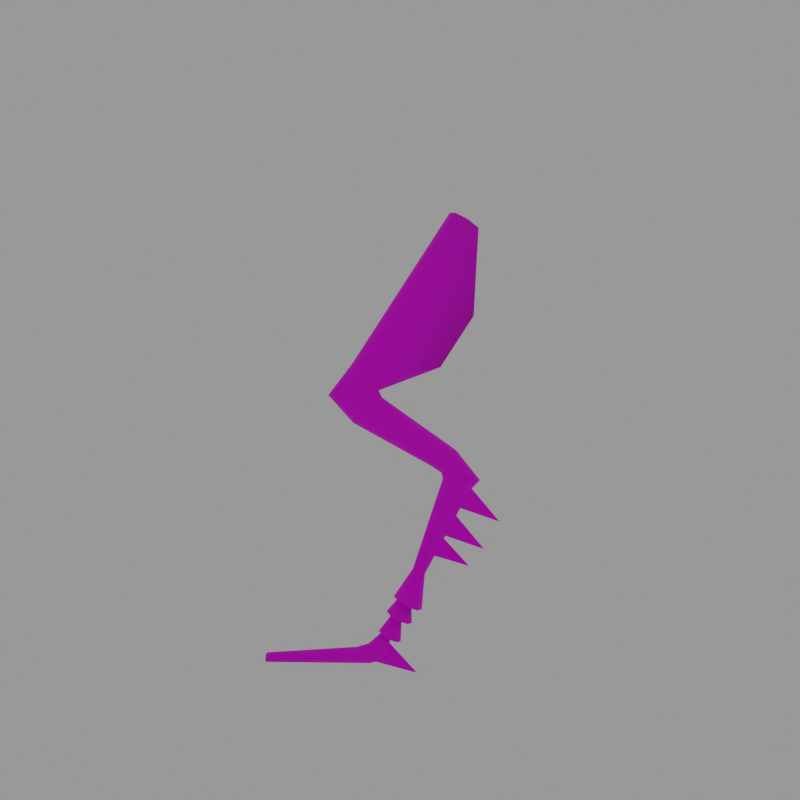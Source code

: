 # Source: Jitterbug.blend  (saved by Blender 3.3.6; exported with 4.5.12 LTS)
import bpy
from mathutils import Matrix  # noqa: F401  (used for matrix-valued properties, if any)

bpy.ops.wm.read_factory_settings(use_empty=True)
scene = bpy.context.scene
scene.name = 'Scene'

# ---- collections
col_collection = bpy.data.collections.new('Collection'); scene.collection.children.link(col_collection)

# ---- images (referenced by path relative to the original .blend; pixels are not part of the script)
import os
ASSET_DIR = os.environ.get("B2B_ASSET_DIR", "")  # directory of the original .blend (textures are referenced by path, not embedded)
HERE = os.path.dirname(os.path.abspath(__file__))  # packed textures are extracted next to this script under _unpacked/

def load_image(name, relpath, width, height, colorspace="sRGB"):
    """Load a texture the original file referenced (path relative to the .blend, or extracted next to this script)."""
    p = next((c for c in (os.path.join(HERE, relpath), os.path.join(ASSET_DIR, relpath)) if relpath and os.path.exists(c)), "")
    if p:
        img = bpy.data.images.load(p, check_existing=True)
        img.name = name
    else:  # same state as the original file: an image datablock whose file is absent (Cycles renders it pink)
        img = bpy.data.images.new(name, width, height)
        img.source = "FILE"
        img.filepath = "//" + (relpath or name)
    img.colorspace_settings.name = colorspace
    return img
img_jitterbug_png = load_image('jitterbug.png', 'jitterbug.png', 1024, 1024, 'sRGB')

# ---- materials (node trees are filled in below, after node groups)
mat_material = bpy.data.materials.new('Material')
mat_material.alpha_threshold = 0.0
mat_material.use_transparent_shadow = False
mat_material.roughness = 0.5
mat_material.line_color = (0.0, 0.0, 0.0, 1.0)

# ---- material node trees
mat_material.use_nodes = True; mat_material.node_tree.nodes.clear()
_N = mat_material.node_tree.nodes; _L = mat_material.node_tree.links
n0 = _N.new('ShaderNodeOutputMaterial'); n0.name = 'Material Output'; n0.location = (300, 300)
n1 = _N.new('ShaderNodeBsdfPrincipled'); n1.name = 'Principled BSDF'; n1.location = (10, 300)
n1.distribution = 'GGX'
n1.subsurface_method = 'RANDOM_WALK_SKIN'
n1.inputs[2].default_value = 1.0
n1.inputs[3].default_value = 1.45
n1.inputs[27].default_value = (0.0, 0.0, 0.0, 1.0)
n1.inputs[28].default_value = 1.0
n2 = _N.new('ShaderNodeTexImage'); n2.name = 'Image Texture'; n2.location = (-280, 280)
n2.image = img_jitterbug_png
n2.interpolation = 'Closest'
_L.new(n1.outputs[0], n0.inputs[0])
_L.new(n2.outputs[0], n1.inputs[0])
n0.is_active_output = True

# ---- world
world_world = bpy.data.worlds.new('World'); scene.world = world_world
world_world.use_nodes = True; world_world.node_tree.nodes.clear()
_N = world_world.node_tree.nodes; _L = world_world.node_tree.links
n0 = _N.new('ShaderNodeOutputWorld'); n0.name = 'World Output'; n0.location = (300, 300)
n1 = _N.new('ShaderNodeBackground'); n1.name = 'Background'; n1.location = (10, 300)
n1.inputs[0].default_value = (0.3, 0.3, 0.3, 1.0)
_L.new(n1.outputs[0], n0.inputs[0])
n0.is_active_output = True
world_world.color = (0.05088, 0.05088, 0.05088)
world_world.use_sun_shadow = False
world_world.sun_shadow_jitter_overblur = 0.0

# ---- cameras
cam_camera = bpy.data.cameras.new('Camera')
cam_camera.lens = 34.92

# ---- meshes
me_cube_020 = bpy.data.meshes.new('Cube.020')
me_cube_020.from_pydata([(-0.002966, -0.02298, 0.1276), (-0.002966, 0.02298, 0.1276), (0.03187, 0.02298, 0.1109), (0.03187, -0.02298, 0.1109), (0.011, -0.03249, 0.1205), (0.04051, -1.018e-09, 0.1069), (0.011, 0.03249, 0.1205), (-0.01161, -4.333e-09, 0.1316), (0.1012, -0.02537, 0.8392), (0.1012, 0.02537, 0.8392), (0.1438, 0.02537, 0.8117), (0.1438, -0.02537, 0.8117), (0.1225, -0.03587, 0.8255), (0.1372, 3.483e-08, 0.6532), (0.1225, 0.03587, 0.8255), (0.09242, 2.377e-08, 0.8449), (0.04632, -1.857e-09, 0.1731), (0.04305, 0.008704, 0.1746), (0.03514, -0.01231, 0.1782), (0.04305, -0.008704, 0.1746), (0.02724, 0.008704, 0.1819), (0.02396, -3.24e-09, 0.1834), (0.03514, 0.01231, 0.1782), (0.02724, -0.008704, 0.1819), (-0.0326, 1.23e-08, 0.5008), (-0.05974, -0.03587, 0.4773), (-0.07893, 0.02537, 0.4607), (-0.07893, -0.02537, 0.4607), (-0.04055, 0.02537, 0.4939), (-0.04055, -0.02537, 0.4939), (-0.08688, 1.86e-08, 0.4539), (-0.05974, 0.03587, 0.4773), (-0.0398, 1.828e-08, 0.5144), (-0.07514, -0.03543, 0.5118), (-0.1233, 0.02506, 0.5064), (-0.1233, -0.02506, 0.5064), (-0.05015, 0.02506, 0.5136), (-0.05015, -0.02506, 0.5136), (-0.1336, 1.945e-08, 0.5057), (-0.07514, 0.03543, 0.5118), (0.07541, 3.238e-08, 0.5576), (-0.05821, -0.03587, 0.5461), (-0.07951, 0.02537, 0.5599), (-0.07951, -0.02537, 0.5599), (-0.03691, 0.02537, 0.5323), (-0.03691, -0.02537, 0.5323), (-0.08833, 1.66e-08, 0.5656), (-0.05821, 0.03587, 0.5461), (0.09736, 0.01956, 0.3993), (0.1384, 0.02581, 0.3496), (0.1222, 0.01956, 0.3304), (0.09736, -0.01956, 0.3993), (0.1384, -0.02581, 0.3496), (0.1222, -0.01956, 0.3304), (0.05732, 3.611e-09, 0.3742), (0.07713, 1.653e-09, 0.3611), (0.07935, -9.448e-10, 0.3501), (0.08078, 0.02766, 0.3889), (0.113, 0.0365, 0.3544), (0.1045, 0.02766, 0.3385), (0.1296, 2.165e-09, 0.327), (0.1489, 3.468e-09, 0.3476), (0.1042, -3.298e-10, 0.4036), (0.1045, -0.02766, 0.3385), (0.113, -0.0365, 0.3544), (0.08078, -0.02766, 0.3889), (0.0867, 0.01956, 0.3467), (0.08764, 0.02581, 0.3592), (0.06419, 0.01956, 0.3785), (0.0867, -0.01956, 0.3467), (0.08764, -0.02581, 0.3592), (0.06419, -0.01956, 0.3785)], [], [(44, 10, 13, 40), (45, 11, 12, 41), (46, 15, 9, 42), (47, 14, 10, 44), (40, 13, 11, 45), (41, 12, 8, 43), (43, 8, 15, 46), (42, 9, 14, 47), (1, 20, 22, 6), (0, 23, 21, 7), (4, 18, 23, 0), (5, 16, 19, 3), (6, 22, 17, 2), (7, 21, 20, 1), (3, 19, 18, 4), (2, 17, 16, 5), (68, 26, 31, 57), (71, 27, 30, 54), (65, 25, 27, 71), (62, 24, 29, 51), (57, 31, 28, 48), (54, 30, 26, 68), (51, 29, 25, 65), (48, 28, 24, 62), (26, 34, 39, 31), (27, 35, 38, 30), (25, 33, 35, 27), (24, 32, 37, 29), (31, 39, 36, 28), (30, 38, 34, 26), (29, 37, 33, 25), (28, 36, 32, 24), (34, 42, 47, 39), (35, 43, 46, 38), (33, 41, 43, 35), (32, 40, 45, 37), (39, 47, 44, 36), (38, 46, 42, 34), (37, 45, 41, 33), (36, 44, 40, 32), (13, 10, 11), (12, 11, 10, 14, 9, 15, 8), (17, 50, 60, 16), (50, 49, 61, 60), (49, 48, 62, 61), (19, 53, 63, 18), (53, 52, 64, 63), (52, 51, 65, 64), (21, 56, 66, 20), (56, 55, 67, 66), (55, 54, 68, 67), (22, 59, 50, 17), (59, 58, 49, 50), (58, 57, 48, 49), (16, 60, 53, 19), (60, 61, 52, 53), (61, 62, 51, 52), (18, 63, 69, 23), (63, 64, 70, 69), (64, 65, 71, 70), (23, 69, 56, 21), (69, 70, 55, 56), (70, 71, 54, 55), (20, 66, 59, 22), (66, 67, 58, 59), (67, 68, 57, 58)])
me_cube_020.polygons.foreach_set('use_smooth', [True] * 66)
_uv = me_cube_020.uv_layers.new(name='UVMap')
_uv.uv.foreach_set('vector', [0.33, 0.3159, 0.3997, 0.2009, 0.395, 0.2653, 0.3712, 0.3047, 0.1279, 0.4896, 0.1978, 0.6057, 0.1883, 0.6114, 0.1183, 0.4953, 0.3181, 0.7894, 0.3189, 0.6539, 0.3269, 0.6542, 0.3261, 0.7897, 0.3228, 0.3105, 0.3924, 0.1955, 0.3997, 0.2009, 0.33, 0.3159, 0.1746, 0.5005, 0.1986, 0.5403, 0.1978, 0.6057, 0.1279, 0.4896, 0.1183, 0.4953, 0.1883, 0.6114, 0.1808, 0.6161, 0.1108, 0.4999, 0.3069, 0.7894, 0.3078, 0.6538, 0.3189, 0.6539, 0.3181, 0.7894, 0.3132, 0.305, 0.3828, 0.1899, 0.3924, 0.1955, 0.3228, 0.3105, 0.3449, 0.4806, 0.3549, 0.4582, 0.3584, 0.4596, 0.3515, 0.4835, 0.6359, 0.7492, 0.6331, 0.775, 0.6292, 0.7753, 0.6258, 0.75, 0.6419, 0.749, 0.6358, 0.7751, 0.6331, 0.775, 0.6359, 0.7492, 0.1636, 0.3179, 0.1655, 0.3447, 0.1634, 0.3457, 0.158, 0.3205, 0.3515, 0.4835, 0.3584, 0.4596, 0.3612, 0.461, 0.3586, 0.4872, 0.6258, 0.75, 0.6292, 0.7753, 0.6265, 0.7758, 0.6186, 0.7512, 0.158, 0.3205, 0.1634, 0.3457, 0.1599, 0.3472, 0.1488, 0.3245, 0.5236, 0.292, 0.5243, 0.2704, 0.5281, 0.2702, 0.5337, 0.2915, 0.3697, 0.3779, 0.3139, 0.3454, 0.3225, 0.3386, 0.3771, 0.3736, 0.757, 0.681, 0.7584, 0.7475, 0.7475, 0.7485, 0.7486, 0.6822, 0.1753, 0.4339, 0.1182, 0.4675, 0.1116, 0.4599, 0.1695, 0.429, 0.834, 0.3382, 0.834, 0.4063, 0.8237, 0.407, 0.8261, 0.3392, 0.3771, 0.3736, 0.3225, 0.3386, 0.3288, 0.3316, 0.3827, 0.3692, 0.7486, 0.6822, 0.7475, 0.7485, 0.7381, 0.7478, 0.7413, 0.6812, 0.1825, 0.438, 0.1267, 0.474, 0.1182, 0.4675, 0.1753, 0.4339, 0.842, 0.3392, 0.8444, 0.407, 0.834, 0.4063, 0.834, 0.3382, 0.3139, 0.3454, 0.2962, 0.3271, 0.3162, 0.3246, 0.3225, 0.3386, 0.7584, 0.7475, 0.7592, 0.7733, 0.7487, 0.7765, 0.7475, 0.7485, 0.1182, 0.4675, 0.1119, 0.4811, 0.09376, 0.4775, 0.1116, 0.4599, 0.834, 0.4063, 0.834, 0.4122, 0.8238, 0.4152, 0.8237, 0.407, 0.3225, 0.3386, 0.3162, 0.3246, 0.3249, 0.3236, 0.3288, 0.3316, 0.7475, 0.7485, 0.7487, 0.7765, 0.7392, 0.7735, 0.7381, 0.7478, 0.1267, 0.474, 0.1227, 0.4817, 0.1119, 0.4811, 0.1182, 0.4675, 0.8444, 0.407, 0.8443, 0.4152, 0.834, 0.4122, 0.834, 0.4063, 0.2962, 0.3271, 0.3132, 0.305, 0.3228, 0.3105, 0.3162, 0.3246, 0.308, 0.8172, 0.3069, 0.7894, 0.3181, 0.7894, 0.3187, 0.8199, 0.1119, 0.4811, 0.1183, 0.4953, 0.1108, 0.4999, 0.09376, 0.4775, 0.1292, 0.4809, 0.1746, 0.5005, 0.1279, 0.4896, 0.1227, 0.4817, 0.3162, 0.3246, 0.3228, 0.3105, 0.33, 0.3159, 0.3249, 0.3236, 0.3187, 0.8199, 0.3181, 0.7894, 0.3261, 0.7897, 0.3269, 0.8176, 0.1227, 0.4817, 0.1279, 0.4896, 0.1183, 0.4953, 0.1119, 0.4811, 0.6323, 0.391, 0.6298, 0.3821, 0.642, 0.3393, 0.642, 0.3859, 0.4639, 0.3892, 0.4639, 0.4443, 0.4477, 0.4348, 0.8519, 0.5439, 0.8621, 0.5482, 0.8621, 0.5688, 0.8519, 0.5731, 0.8416, 0.5688, 0.8374, 0.5585, 0.8416, 0.5482, 0.5243, 0.2704, 0.5166, 0.2019, 0.5252, 0.2014, 0.5281, 0.2702, 0.5166, 0.2019, 0.5147, 0.1915, 0.5259, 0.1899, 0.5252, 0.2014, 0.8446, 0.3133, 0.842, 0.3392, 0.834, 0.3382, 0.834, 0.3096, 0.1634, 0.3457, 0.1929, 0.4106, 0.185, 0.414, 0.1599, 0.3472, 0.1929, 0.4106, 0.1986, 0.419, 0.1875, 0.421, 0.185, 0.414, 0.1986, 0.419, 0.1825, 0.438, 0.1753, 0.4339, 0.1875, 0.421, 0.6292, 0.7753, 0.6313, 0.8454, 0.6252, 0.8464, 0.6265, 0.7758, 0.748, 0.6691, 0.7486, 0.6726, 0.7386, 0.6689, 0.7403, 0.666, 0.7486, 0.6726, 0.7486, 0.6822, 0.7413, 0.6812, 0.7386, 0.6689, 0.3584, 0.4596, 0.3866, 0.3939, 0.3927, 0.3971, 0.3612, 0.461, 0.5102, 0.2041, 0.5066, 0.1968, 0.5147, 0.1915, 0.5166, 0.2019, 0.3909, 0.3875, 0.3771, 0.3736, 0.3827, 0.3692, 0.3997, 0.3892, 0.5281, 0.2702, 0.5252, 0.2014, 0.5309, 0.2031, 0.5307, 0.271, 0.5252, 0.2014, 0.5259, 0.1899, 0.5337, 0.1931, 0.5309, 0.2031, 0.834, 0.3096, 0.834, 0.3382, 0.8261, 0.3392, 0.8235, 0.3133, 0.1599, 0.3472, 0.185, 0.414, 0.1786, 0.4166, 0.1571, 0.3483, 0.185, 0.414, 0.1875, 0.421, 0.1784, 0.422, 0.1786, 0.4166, 0.1875, 0.421, 0.1753, 0.4339, 0.1695, 0.429, 0.1784, 0.422, 0.6331, 0.775, 0.6399, 0.8448, 0.6313, 0.8454, 0.6292, 0.7753, 0.6399, 0.8448, 0.6419, 0.8491, 0.6305, 0.8489, 0.6313, 0.8454, 0.7592, 0.6686, 0.757, 0.681, 0.7486, 0.6822, 0.7486, 0.6726, 0.3549, 0.4582, 0.3787, 0.3907, 0.3866, 0.3939, 0.3584, 0.4596, 0.3787, 0.3907, 0.3797, 0.3856, 0.3909, 0.3875, 0.3866, 0.3939, 0.3797, 0.3856, 0.3697, 0.3779, 0.3771, 0.3736, 0.3909, 0.3875])
me_cube_020.materials.append(mat_material)
me_cube_020.update()
me_cube_021 = bpy.data.meshes.new('Cube.021')
me_cube_021.from_pydata([(-0.01715, -0.0207, 0.1003), (-0.01715, 0.0207, 0.1003), (0.01424, 0.0207, 0.0852), (0.01424, -0.0207, 0.0852), (-0.00457, -0.02928, 0.09386), (0.02202, 2.462e-09, 0.08161), (-0.00457, 0.02928, 0.09386), (-0.02494, -5.245e-10, 0.1038), (0.02113, 1.075e-09, 0.1509), (0.0206, 0.001413, 0.1511), (0.01932, -0.001998, 0.1517), (0.0206, -0.001413, 0.1511), (0.01803, 0.001413, 0.1523), (0.0175, 8.499e-10, 0.1525), (0.01932, 0.001998, 0.1517), (0.01803, -0.001413, 0.1523), (-0.0327, -0.01808, 0.06416), (-0.0327, 0.01808, 0.06416), (-0.00529, 0.01808, 0.05102), (-0.00529, -0.01808, 0.05102), (-0.02171, -0.02556, 0.05858), (0.00151, 6.524e-09, 0.04789), (-0.02171, 0.02556, 0.05858), (-0.0395, 3.916e-09, 0.0673), (0.004021, 5.979e-09, 0.1155), (0.003394, 0.001666, 0.1158), (0.001882, -0.002355, 0.1165), (0.003394, -0.001666, 0.1158), (0.0003687, 0.001666, 0.1172), (-0.0002579, 5.714e-09, 0.1175), (0.001882, 0.002355, 0.1165), (0.0003687, -0.001666, 0.1172), (-0.05505, -0.01762, 0.03746), (-0.05505, 0.01762, 0.03746), (-0.03208, 0.01762, 0.01994), (-0.03208, -0.01762, 0.01994), (-0.0408, -0.02491, 0.03525), (-0.02847, 1.172e-08, 0.0136), (-0.0408, 0.02491, 0.03525), (-0.05867, 7.659e-09, 0.0438), (-0.01114, 1.207e-08, 0.07476), (-0.0122, 0.002834, 0.07525), (-0.01478, -0.004008, 0.07644), (-0.0122, -0.002834, 0.07525), (-0.01735, 0.002834, 0.07763), (-0.01842, 1.162e-08, 0.07812), (-0.01478, 0.004008, 0.07644), (-0.01735, -0.002834, 0.07763), (-0.2482, -0.009247, 0.02427), (-0.2482, 0.009247, 0.02427), (-0.2487, 0.009247, 0.01232), (-0.2487, -0.009247, 0.01232), (-0.2484, -0.01308, 0.01829), (-0.2488, 1.219e-08, 0.009841), (-0.2484, 0.01308, 0.01829), (-0.248, 9.921e-09, 0.02674), (-0.05192, 1.252e-08, 0.007779), (-0.05625, -0.01537, 0.01209), (-0.06672, -0.02174, 0.02249), (-0.07719, -0.01537, 0.03289), (-0.08152, 8.569e-09, 0.0372), (-0.07719, 0.01537, 0.03289), (-0.06672, 0.02174, 0.02249), (-0.05625, 0.01537, 0.01209)], [], [(14, 12, 13, 15, 10, 11, 8, 9), (1, 12, 14, 6), (0, 15, 13, 7), (4, 10, 15, 0), (5, 8, 11, 3), (6, 14, 9, 2), (7, 13, 12, 1), (3, 11, 10, 4), (2, 9, 8, 5), (30, 28, 29, 31, 26, 27, 24, 25), (17, 28, 30, 22), (16, 31, 29, 23), (20, 26, 31, 16), (21, 24, 27, 19), (22, 30, 25, 18), (23, 29, 28, 17), (19, 27, 26, 20), (18, 25, 24, 21), (46, 44, 45, 47, 42, 43, 40, 41), (33, 44, 46, 38), (32, 47, 45, 39), (36, 42, 47, 32), (37, 40, 43, 35), (38, 46, 41, 34), (39, 45, 44, 33), (35, 43, 42, 36), (34, 41, 40, 37), (57, 51, 53, 56), (59, 48, 52, 58), (60, 55, 48, 59), (62, 54, 49, 61), (56, 53, 50, 63), (58, 52, 51, 57), (61, 49, 55, 60), (63, 50, 54, 62), (48, 55, 49, 54, 50, 53, 51, 52), (34, 63, 62, 38), (33, 61, 60, 39), (36, 58, 57, 35), (37, 56, 63, 34), (38, 62, 61, 33), (39, 60, 59, 32), (32, 59, 58, 36), (35, 57, 56, 37)])
me_cube_021.polygons.foreach_set('use_smooth', [True] * 44)
_uv = me_cube_021.uv_layers.new(name='UVMap')
_uv.uv.foreach_set('vector', [0.6328, 0.4257, 0.6331, 0.4262, 0.633, 0.4268, 0.6325, 0.4271, 0.6319, 0.427, 0.6315, 0.4265, 0.6317, 0.4259, 0.6322, 0.4256, 0.6528, 0.6312, 0.6596, 0.6571, 0.659, 0.6573, 0.6463, 0.6326, 0.6141, 0.6259, 0.6141, 0.649, 0.6135, 0.6493, 0.6066, 0.63, 0.6298, 0.4408, 0.6319, 0.427, 0.6325, 0.4271, 0.6364, 0.4408, 0.5681, 0.6472, 0.5829, 0.6233, 0.5834, 0.6235, 0.5766, 0.6506, 0.6499, 0.4771, 0.6499, 0.5049, 0.6493, 0.5049, 0.6413, 0.478, 0.6601, 0.6314, 0.6601, 0.6571, 0.6596, 0.6571, 0.6528, 0.6312, 0.5766, 0.6506, 0.5834, 0.6235, 0.5839, 0.6235, 0.5839, 0.6513, 0.6413, 0.478, 0.6493, 0.5049, 0.6488, 0.5052, 0.6336, 0.4814, 0.6149, 0.5823, 0.6153, 0.5829, 0.6151, 0.5836, 0.6145, 0.584, 0.6138, 0.5839, 0.6134, 0.5833, 0.6136, 0.5826, 0.6142, 0.5822, 0.6545, 0.5312, 0.6594, 0.5054, 0.6601, 0.5056, 0.6601, 0.5327, 0.6122, 0.5415, 0.6122, 0.5647, 0.6116, 0.565, 0.6055, 0.5447, 0.6126, 0.5962, 0.6138, 0.5839, 0.6145, 0.584, 0.6183, 0.5962, 0.6141, 0.6563, 0.6267, 0.6318, 0.6274, 0.632, 0.6216, 0.6588, 0.6463, 0.6312, 0.6463, 0.6583, 0.6456, 0.6584, 0.6387, 0.6317, 0.6489, 0.5283, 0.6589, 0.5052, 0.6594, 0.5054, 0.6545, 0.5312, 0.6216, 0.6588, 0.6274, 0.632, 0.628, 0.6321, 0.628, 0.6591, 0.6387, 0.6317, 0.6456, 0.6584, 0.6449, 0.6586, 0.6319, 0.6344, 0.5932, 0.2315, 0.5937, 0.2305, 0.5948, 0.23, 0.596, 0.2305, 0.5964, 0.2317, 0.5959, 0.2328, 0.5948, 0.2332, 0.5936, 0.2327, 0.4778, 0.8092, 0.4911, 0.8283, 0.4902, 0.8292, 0.4742, 0.8147, 0.6114, 0.565, 0.6114, 0.583, 0.6104, 0.5836, 0.6055, 0.5697, 0.6064, 0.2243, 0.5964, 0.2317, 0.596, 0.2305, 0.6037, 0.2183, 0.5893, 0.6483, 0.6016, 0.6259, 0.6027, 0.6264, 0.5966, 0.6502, 0.6474, 0.5128, 0.6489, 0.5341, 0.6477, 0.5345, 0.6398, 0.5114, 0.4841, 0.808, 0.492, 0.8278, 0.4911, 0.8283, 0.4778, 0.8092, 0.5966, 0.6502, 0.6027, 0.6264, 0.6037, 0.6266, 0.6037, 0.6478, 0.6398, 0.5114, 0.6477, 0.5345, 0.6468, 0.5351, 0.6336, 0.5139, 0.6977, 0.2279, 0.7041, 0.1499, 0.7077, 0.1499, 0.7036, 0.2297, 0.6034, 0.2097, 0.6047, 0.1414, 0.6064, 0.1418, 0.6059, 0.2147, 0.5971, 0.2074, 0.6009, 0.1411, 0.6047, 0.1414, 0.6034, 0.2097, 0.4729, 0.803, 0.4891, 0.732, 0.492, 0.7327, 0.4787, 0.8, 0.7036, 0.2297, 0.7077, 0.1499, 0.7116, 0.1502, 0.7101, 0.2284, 0.6958, 0.2239, 0.7028, 0.1501, 0.7041, 0.1499, 0.6977, 0.2279, 0.5909, 0.2091, 0.5972, 0.1411, 0.6009, 0.1411, 0.5971, 0.2074, 0.7101, 0.2284, 0.7116, 0.1502, 0.7134, 0.1506, 0.7134, 0.2246, 0.5972, 0.4383, 0.5952, 0.4349, 0.5952, 0.431, 0.5972, 0.4289, 0.5999, 0.4298, 0.6019, 0.4332, 0.6019, 0.4371, 0.5999, 0.4392, 0.6398, 0.5114, 0.6424, 0.5053, 0.6489, 0.5052, 0.6474, 0.5128, 0.5894, 0.2177, 0.5909, 0.2091, 0.5971, 0.2074, 0.5965, 0.2161, 0.6037, 0.6478, 0.6033, 0.6548, 0.5974, 0.6555, 0.5966, 0.6502, 0.7034, 0.2395, 0.7036, 0.2297, 0.7101, 0.2284, 0.7109, 0.2385, 0.4742, 0.8147, 0.4729, 0.803, 0.4787, 0.8, 0.4778, 0.8092, 0.5965, 0.2161, 0.5971, 0.2074, 0.6034, 0.2097, 0.6037, 0.2183, 0.6037, 0.2183, 0.6034, 0.2097, 0.6059, 0.2147, 0.6064, 0.2243, 0.6967, 0.2379, 0.6977, 0.2279, 0.7036, 0.2297, 0.7034, 0.2395])
me_cube_021.materials.append(mat_material)
me_cube_021.update()
me_cube_022 = bpy.data.meshes.new('Cube.022')
me_cube_022.from_pydata([(-0.04707, -5.742e-09, -0.03206), (0.03754, 4.398e-09, -0.02571), (-0.03307, -0.01569, -0.07276), (-0.03307, 0.01569, -0.07276)], [], [(0, 1, 3), (3, 1, 2), (2, 1, 0), (0, 3, 2)])
_uv = me_cube_022.uv_layers.new(name='UVMap')
_uv.uv.foreach_set('vector', [0.6126, 0.5767, 0.6304, 0.547, 0.6304, 0.5822, 0.6546, 0.3393, 0.6546, 0.3745, 0.642, 0.3417, 0.6319, 0.5966, 0.6319, 0.6318, 0.6141, 0.6022, 0.4742, 0.6553, 0.4622, 0.641, 0.4742, 0.6366])
me_cube_022.materials.append(mat_material)
me_cube_022.update()
me_cube_023 = bpy.data.meshes.new('Cube.023')
me_cube_023.from_pydata([(-0.08018, -6.584e-09, -0.0258), (0.00443, 3.557e-09, -0.01945), (-0.06618, -0.02152, -0.06649), (-0.06618, 0.02152, -0.06649)], [], [(0, 1, 3), (3, 1, 2), (2, 1, 0), (0, 3, 2)])
_uv = me_cube_023.uv_layers.new(name='UVMap')
_uv.uv.foreach_set('vector', [0.5681, 0.6168, 0.5867, 0.5876, 0.5867, 0.6233, 0.6506, 0.4414, 0.6506, 0.4771, 0.6336, 0.4457, 0.5867, 0.5519, 0.5867, 0.5876, 0.5681, 0.5584, 0.4447, 0.6454, 0.4622, 0.6366, 0.4622, 0.6541])
me_cube_023.materials.append(mat_material)
me_cube_023.update()
me_cube_024 = bpy.data.meshes.new('Cube.024')
me_cube_024.from_pydata([(-0.01701, -3.891e-09, -0.04584), (0.0676, 6.249e-09, -0.03949), (-0.003005, -0.01345, -0.08653), (-0.003005, 0.01345, -0.08653)], [], [(0, 1, 3), (3, 1, 2), (2, 1, 0), (0, 3, 2)])
_uv = me_cube_024.uv_layers.new(name='UVMap')
_uv.uv.foreach_set('vector', [0.6477, 0.391, 0.6477, 0.4256, 0.6298, 0.3954, 0.6585, 0.391, 0.6585, 0.426, 0.6477, 0.3927, 0.6319, 0.6268, 0.6497, 0.5966, 0.6497, 0.6312, 0.4951, 0.6366, 0.4951, 0.655, 0.4847, 0.6517])
me_cube_024.materials.append(mat_material)
me_cube_024.update()
me_cube_025 = bpy.data.meshes.new('Cube.025')
me_cube_025.from_pydata([(-0.01701, -3.891e-09, -0.04584), (0.0676, 6.249e-09, -0.03949), (-0.003005, -0.01345, -0.08653), (-0.003005, 0.01345, -0.08653)], [], [(0, 1, 3), (3, 1, 2), (2, 1, 0), (0, 3, 2)])
_uv = me_cube_025.uv_layers.new(name='UVMap')
_uv.uv.foreach_set('vector', [0.5659, 0.6026, 0.5659, 0.6372, 0.5481, 0.6071, 0.6591, 0.547, 0.6591, 0.582, 0.6482, 0.5487, 0.6304, 0.5772, 0.6482, 0.547, 0.6482, 0.5816, 0.4847, 0.6366, 0.4847, 0.655, 0.4742, 0.6517])
me_cube_025.materials.append(mat_material)
me_cube_025.update()

# ---- objects
ob_camera = bpy.data.objects.new('Camera', cam_camera)
ob_cube_006 = bpy.data.objects.new('Cube.006', me_cube_020)
ob_cube_001 = bpy.data.objects.new('Cube.001', me_cube_021)
ob_cube = bpy.data.objects.new('Cube', me_cube_022)
ob_cube_002 = bpy.data.objects.new('Cube.002', me_cube_023)
ob_cube_003 = bpy.data.objects.new('Cube.003', me_cube_024)
ob_cube_004 = bpy.data.objects.new('Cube.004', me_cube_025)

# ---- transforms, parenting, visibility, modifiers, constraints
ob_camera.location = (0.0, -1.444, 0.4963)
ob_camera.rotation_euler = (1.571, -0.0, 0.0)
ob_cube_006.location = (0.0, 0.0, 0.0)
ob_cube_001.location = (0.0, 0.0, 0.0)
ob_cube.location = (0.1561, -3.551e-08, 0.2643)
ob_cube.rotation_euler = (9.575e-08, 0.9473, 1.868e-07)
ob_cube_002.location = (0.1987, -3.83e-08, 0.285)
ob_cube_002.rotation_euler = (9.588e-08, 0.9477, 1.87e-07)
ob_cube_003.location = (0.1182, -3.562e-08, 0.2651)
ob_cube_003.rotation_euler = (8.269e-08, 0.9033, 1.705e-07)
ob_cube_004.location = (0.02125, -8.917e-09, 0.06636)
ob_cube_004.rotation_euler = (8.269e-08, 0.9033, 1.705e-07)

# ---- collection membership
col_collection.objects.link(ob_camera)
col_collection.objects.link(ob_cube_006)
col_collection.objects.link(ob_cube_001)
col_collection.objects.link(ob_cube)
col_collection.objects.link(ob_cube_002)
col_collection.objects.link(ob_cube_003)
col_collection.objects.link(ob_cube_004)

# ---- scene / render settings (as saved in the file)
scene.camera = ob_camera
scene.frame_start = 1; scene.frame_end = 250; scene.frame_set(2)
scene.render.engine = 'BLENDER_EEVEE_NEXT'
scene.render.resolution_x = 1080
scene.render.film_transparent = True
scene.cycles.sampling_pattern = 'TABULATED_SOBOL'
scene.cycles.use_light_tree = False
scene.view_settings.view_transform = 'Filmic'
bpy.context.view_layer.update()
